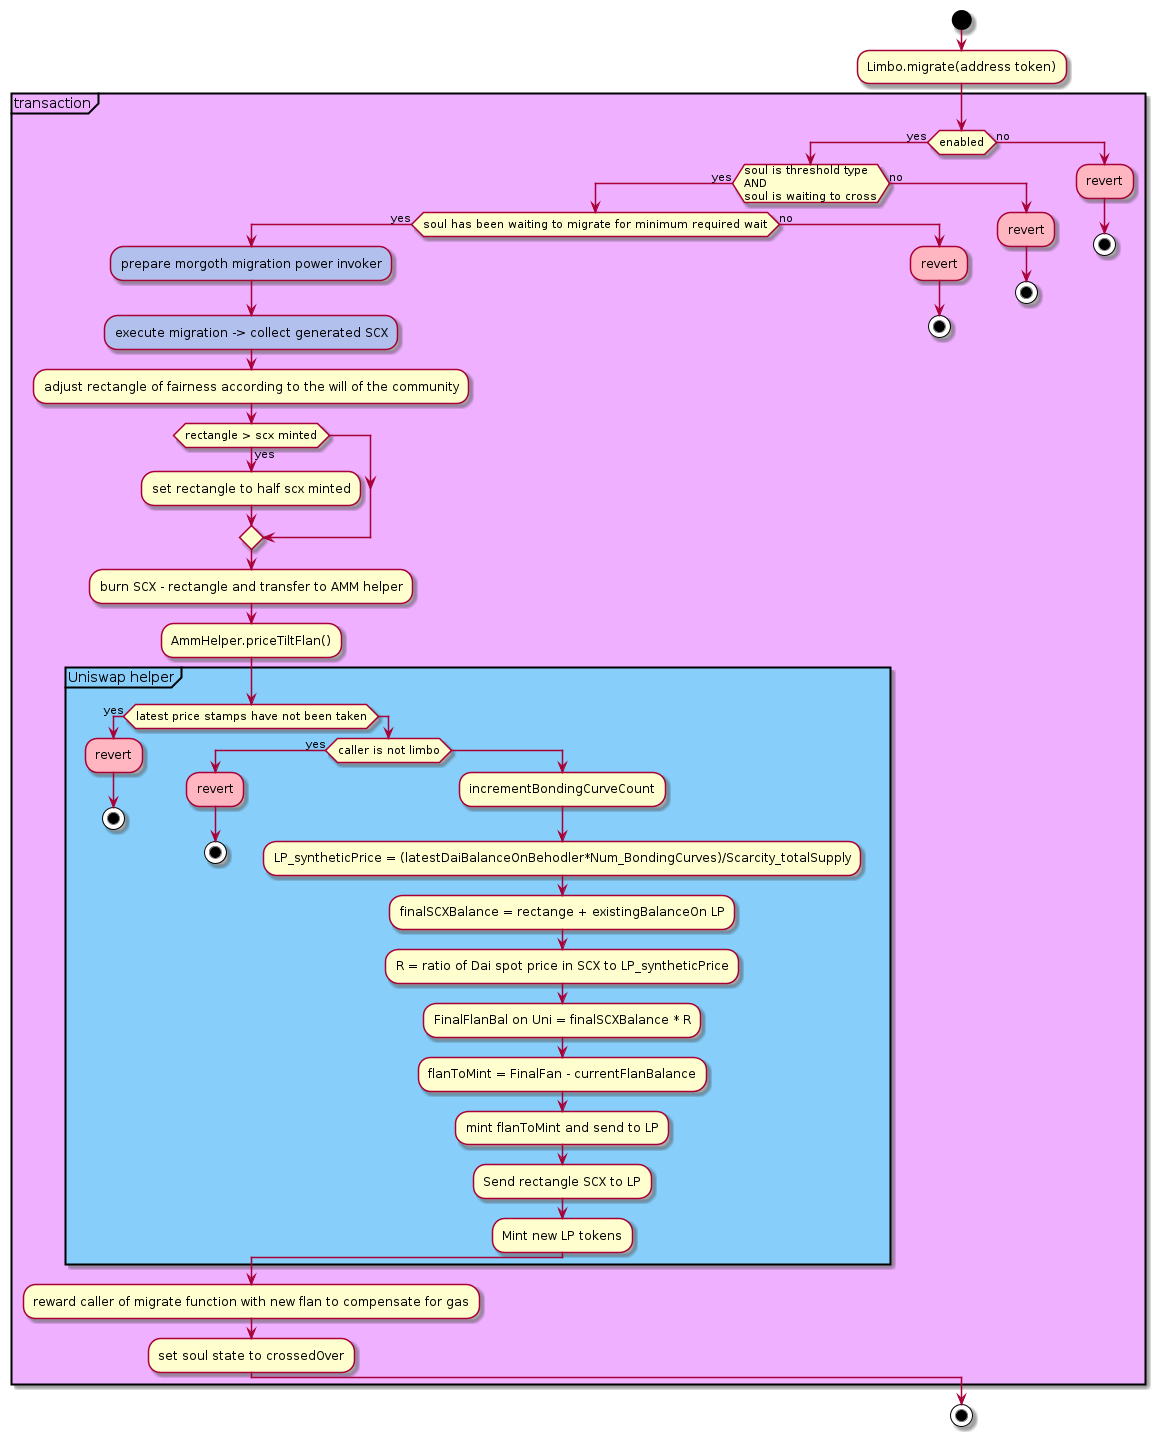

The diagram above was rendered by PlantUML. Its source (embedded in the PNG):
@startuml
!define yoghurt #eeb0ff
!define bluegrey #b2c0ed
start
:Limbo.migrate(address token);
partition yoghurt "transaction"{
    if(enabled) then (yes)
        if(soul is threshold type\nAND\nsoul is waiting to cross) then (yes)
            if(soul has been waiting to migrate for minimum required wait) then (yes)
                bluegrey:prepare morgoth migration power invoker;
                bluegrey:execute migration -> collect generated SCX;
                :adjust rectangle of fairness according to the will of the community;
                if(rectangle > scx minted) then (yes)
                    :set rectangle to half scx minted;
                endif
                :burn SCX - rectangle and transfer to AMM helper;
                :AmmHelper.priceTiltFlan();
                partition #LightSkyBlue "Uniswap helper"{
                    if(latest price stamps have not been taken) then (yes)
                        #lightpink:revert;
                        stop
                    else
                        if(caller is not limbo) then (yes)
                            #lightpink:revert;
                            stop
                        else
                            :incrementBondingCurveCount;
                            :LP_syntheticPrice = (latestDaiBalanceOnBehodler*Num_BondingCurves)/Scarcity_totalSupply;
                            :finalSCXBalance = rectange + existingBalanceOn LP;
                            :R = ratio of Dai spot price in SCX to LP_syntheticPrice;
                            :FinalFlanBal on Uni = finalSCXBalance * R;
                            :flanToMint = FinalFan - currentFlanBalance;
                            :mint flanToMint and send to LP;
                            :Send rectangle SCX to LP;
                            :Mint new LP tokens;
                        endif
                    endif
                }
                :reward caller of migrate function with new flan to compensate for gas;
                :set soul state to crossedOver;
            else  (no)
                #lightpink:revert;
                stop
            endif
        else (no)
            #lightpink:revert;
            stop
        endif
    else (no)
        #lightpink:revert;
        stop
    endif
}
stop
@enduml